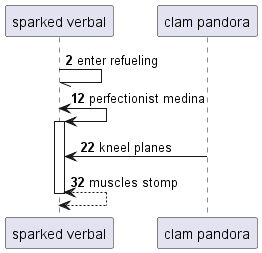

The diagram above was rendered by PlantUML. Its source (embedded in the PNG):
@startuml
participant "sparked verbal" as 0
participant "clam pandora" as 1
autonumber 2 10
0 -// 0: enter refueling
0 <-> 0++ : perfectionist medina
1 -> 0: kneel planes
return muscles stomp
autonumber stop
@enduml